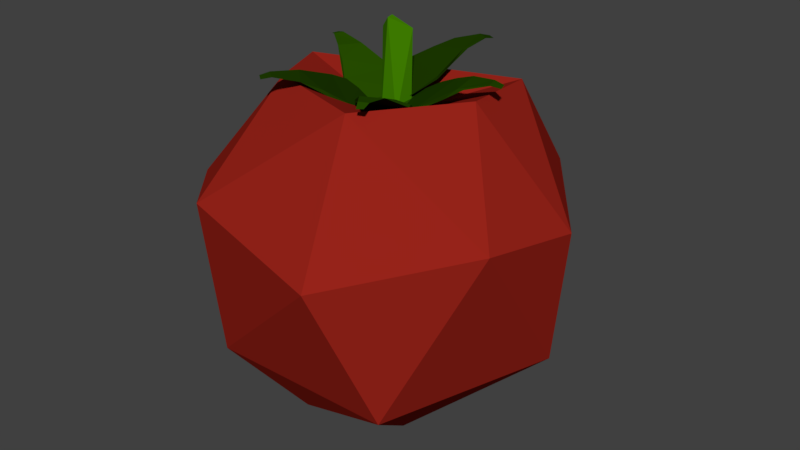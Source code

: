 # Source: Domates.blend  (saved by Blender 2.79.0; exported with 4.5.12 LTS)
import bpy
from mathutils import Matrix  # noqa: F401  (used for matrix-valued properties, if any)

bpy.ops.wm.read_factory_settings(use_empty=True)
scene = bpy.context.scene
scene.name = 'Scene'

# ---- collections
col_collection_1 = bpy.data.collections.new('Collection 1'); scene.collection.children.link(col_collection_1)

# ---- materials (node trees are filled in below, after node groups)
mat_material_005 = bpy.data.materials.new('Material.005')
mat_material_005.alpha_threshold = 0.0
mat_material_005.use_transparent_shadow = False
mat_material_005.diffuse_color = (0.01229, 0.04092, 0.0003035, 1.0)
mat_material_005.roughness = 0.5
mat_material_006 = bpy.data.materials.new('Material.006')
mat_material_006.alpha_threshold = 0.0
mat_material_006.use_transparent_shadow = False
mat_material_006.diffuse_color = (0.0185, 0.07036, 0.0, 1.0)
mat_material_006.roughness = 0.5
mat_material_003 = bpy.data.materials.new('Material.003')
mat_material_003.alpha_threshold = 0.0
mat_material_003.use_transparent_shadow = False
mat_material_003.diffuse_color = (0.02029, 0.07619, 0.0, 1.0)
mat_material_003.roughness = 0.5
mat_material_004 = bpy.data.materials.new('Material.004')
mat_material_004.alpha_threshold = 0.0
mat_material_004.use_transparent_shadow = False
mat_material_004.diffuse_color = (0.01229, 0.04231, 0.0, 1.0)
mat_material_004.roughness = 0.5
mat_material_007 = bpy.data.materials.new('Material.007')
mat_material_007.alpha_threshold = 0.0
mat_material_007.use_transparent_shadow = False
mat_material_007.diffuse_color = (0.0137, 0.04971, 0.0, 1.0)
mat_material_007.roughness = 0.5
mat_material_002 = bpy.data.materials.new('Material.002')
mat_material_002.alpha_threshold = 0.0
mat_material_002.use_transparent_shadow = False
mat_material_002.diffuse_color = (0.06437, 0.2668, 0.0, 1.0)
mat_material_002.roughness = 0.5
mat_material_001 = bpy.data.materials.new('Material.001')
mat_material_001.alpha_threshold = 0.0
mat_material_001.use_transparent_shadow = False
mat_material_001.diffuse_color = (0.3032, 0.01684, 0.01, 1.0)
mat_material_001.roughness = 0.5

# ---- material node trees

# ---- world
world_world = bpy.data.worlds.new('World'); scene.world = world_world
world_world.color = (0.05088, 0.05088, 0.05088)
world_world.use_sun_shadow = False
world_world.sun_shadow_jitter_overblur = 0.0
world_world.cycles.sampling_method = 'MANUAL'

# ---- meshes
me_cube_007 = bpy.data.meshes.new('Cube.007')
me_cube_007.from_pydata([(-0.9691, -1.612, -0.9261), (-0.9691, -1.612, -0.7282), (-1.029, 1.571, -1.069), (-1.029, 1.571, -0.8711), (1.031, -1.612, -0.9261), (1.031, -1.612, -0.7282), (0.9711, 1.571, -1.069), (0.9711, 1.571, -0.8711), (1.787, 1.324, -0.7701), (1.787, 1.324, -1.032), (1.787, -1.324, -1.032), (1.787, -1.324, -0.7701), (2.56, 1.005, -0.8016), (2.56, 1.005, -1.001), (2.56, -1.005, -1.001), (2.56, -1.005, -0.8016), (3.763, 0.7278, -0.829), (3.763, 0.7278, -0.9731), (3.763, -0.7278, -0.9731), (3.763, -0.7278, -0.829), (5.192, 0.2696, -1.286), (5.192, 0.2696, -1.349), (5.192, -0.3686, -1.349), (5.192, -0.3686, -1.286), (5.646, 0.155, -1.629), (5.646, 0.155, -1.679), (5.646, -0.3534, -1.679), (5.646, -0.3534, -1.629), (5.755, -0.02291, -1.795), (5.755, -0.02291, -1.815), (5.755, -0.2229, -1.815), (5.755, -0.2229, -1.795), (-1.729, 1.49, -0.7379), (-1.669, -1.693, -0.5951), (-1.669, -1.693, -0.3972), (-1.729, 1.49, -0.54)], [], [(1, 3, 35, 34), (2, 3, 7, 6), (7, 5, 11, 8), (4, 5, 1, 0), (2, 6, 4, 0), (7, 3, 1, 5), (9, 8, 12, 13), (6, 7, 8, 9), (5, 4, 10, 11), (4, 6, 9, 10), (12, 15, 19, 16), (11, 10, 14, 15), (10, 9, 13, 14), (8, 11, 15, 12), (19, 18, 22, 23), (13, 12, 16, 17), (15, 14, 18, 19), (14, 13, 17, 18), (20, 23, 27, 24), (18, 17, 21, 22), (16, 19, 23, 20), (17, 16, 20, 21), (25, 24, 28, 29), (21, 20, 24, 25), (23, 22, 26, 27), (22, 21, 25, 26), (29, 28, 31, 30), (27, 26, 30, 31), (26, 25, 29, 30), (24, 27, 31, 28), (33, 34, 35, 32), (2, 0, 33, 32), (3, 2, 32, 35), (0, 1, 34, 33)])
me_cube_007.materials.append(mat_material_005)
me_cube_007.use_remesh_preserve_volume = False
me_cube_007.use_remesh_preserve_attributes = False
me_cube_007.use_mirror_vertex_groups = False
me_cube_007.update()
me_cube_006 = bpy.data.meshes.new('Cube.006')
me_cube_006.from_pydata([(-0.9691, -1.612, -0.9261), (-0.9691, -1.612, -0.7282), (-1.029, 1.571, -1.069), (-1.029, 1.571, -0.8711), (1.031, -1.612, -0.9261), (1.031, -1.612, -0.7282), (0.9711, 1.571, -1.069), (0.9711, 1.571, -0.8711), (1.787, 1.324, -0.7701), (1.787, 1.324, -1.032), (1.787, -1.324, -1.032), (1.787, -1.324, -0.7701), (2.56, 1.005, -0.8016), (2.56, 1.005, -1.001), (2.56, -1.005, -1.001), (2.56, -1.005, -0.8016), (3.763, 0.7278, -0.829), (3.763, 0.7278, -0.9731), (3.763, -0.7278, -0.9731), (3.763, -0.7278, -0.829), (5.192, 0.2696, -1.286), (5.192, 0.2696, -1.349), (5.192, -0.3686, -1.349), (5.192, -0.3686, -1.286), (5.646, 0.155, -1.629), (5.646, 0.155, -1.679), (5.646, -0.3534, -1.679), (5.646, -0.3534, -1.629), (5.755, -0.02291, -1.795), (5.755, -0.02291, -1.815), (5.755, -0.2229, -1.815), (5.755, -0.2229, -1.795)], [], [(0, 1, 3, 2), (2, 3, 7, 6), (7, 5, 11, 8), (4, 5, 1, 0), (2, 6, 4, 0), (7, 3, 1, 5), (9, 8, 12, 13), (6, 7, 8, 9), (5, 4, 10, 11), (4, 6, 9, 10), (12, 15, 19, 16), (11, 10, 14, 15), (10, 9, 13, 14), (8, 11, 15, 12), (19, 18, 22, 23), (13, 12, 16, 17), (15, 14, 18, 19), (14, 13, 17, 18), (20, 23, 27, 24), (18, 17, 21, 22), (16, 19, 23, 20), (17, 16, 20, 21), (25, 24, 28, 29), (21, 20, 24, 25), (23, 22, 26, 27), (22, 21, 25, 26), (29, 28, 31, 30), (27, 26, 30, 31), (26, 25, 29, 30), (24, 27, 31, 28)])
me_cube_006.materials.append(mat_material_006)
me_cube_006.use_remesh_preserve_volume = False
me_cube_006.use_remesh_preserve_attributes = False
me_cube_006.use_mirror_vertex_groups = False
me_cube_006.update()
me_cube_005 = bpy.data.meshes.new('Cube.005')
me_cube_005.from_pydata([(-0.9691, -1.612, -0.9261), (-0.9691, -1.612, -0.7282), (-1.029, 1.571, -1.069), (-1.029, 1.571, -0.8711), (1.031, -1.612, -0.9261), (1.031, -1.612, -0.7282), (0.9711, 1.571, -1.069), (0.9711, 1.571, -0.8711), (1.787, 1.324, -0.7701), (1.787, 1.324, -1.032), (1.787, -1.324, -1.032), (1.787, -1.324, -0.7701), (2.56, 1.005, -0.8016), (2.56, 1.005, -1.001), (2.56, -1.005, -1.001), (2.56, -1.005, -0.8016), (3.763, 0.7278, -0.829), (3.763, 0.7278, -0.9731), (3.763, -0.7278, -0.9731), (3.763, -0.7278, -0.829), (5.192, 0.2696, -1.286), (5.192, 0.2696, -1.349), (5.192, -0.3686, -1.349), (5.192, -0.3686, -1.286), (5.646, 0.155, -1.629), (5.646, 0.155, -1.679), (5.646, -0.3534, -1.679), (5.646, -0.3534, -1.629), (5.755, -0.02291, -1.795), (5.755, -0.02291, -1.815), (5.755, -0.2229, -1.815), (5.755, -0.2229, -1.795), (-3.202, 0.8297, -0.04907), (-3.142, -2.353, 0.09378), (-3.142, -2.353, 0.2917), (-3.202, 0.8297, 0.1488)], [], [(1, 3, 35, 34), (2, 3, 7, 6), (7, 5, 11, 8), (4, 5, 1, 0), (2, 6, 4, 0), (7, 3, 1, 5), (9, 8, 12, 13), (6, 7, 8, 9), (5, 4, 10, 11), (4, 6, 9, 10), (12, 15, 19, 16), (11, 10, 14, 15), (10, 9, 13, 14), (8, 11, 15, 12), (19, 18, 22, 23), (13, 12, 16, 17), (15, 14, 18, 19), (14, 13, 17, 18), (20, 23, 27, 24), (18, 17, 21, 22), (16, 19, 23, 20), (17, 16, 20, 21), (25, 24, 28, 29), (21, 20, 24, 25), (23, 22, 26, 27), (22, 21, 25, 26), (29, 28, 31, 30), (27, 26, 30, 31), (26, 25, 29, 30), (24, 27, 31, 28), (33, 34, 35, 32), (2, 0, 33, 32), (3, 2, 32, 35), (0, 1, 34, 33)])
me_cube_005.materials.append(mat_material_003)
me_cube_005.use_remesh_preserve_volume = False
me_cube_005.use_remesh_preserve_attributes = False
me_cube_005.use_mirror_vertex_groups = False
me_cube_005.update()
me_cube_004 = bpy.data.meshes.new('Cube.004')
me_cube_004.from_pydata([(-0.9691, -1.612, -0.9261), (-0.9691, -1.612, -0.7282), (-1.029, 1.571, -1.069), (-1.029, 1.571, -0.8711), (1.031, -1.612, -0.9261), (1.031, -1.612, -0.7282), (0.9711, 1.571, -1.069), (0.9711, 1.571, -0.8711), (1.787, 1.324, -0.7701), (1.787, 1.324, -1.032), (1.787, -1.324, -1.032), (1.787, -1.324, -0.7701), (2.56, 1.005, -0.8016), (2.56, 1.005, -1.001), (2.56, -1.005, -1.001), (2.56, -1.005, -0.8016), (3.763, 0.7278, -0.829), (3.763, 0.7278, -0.9731), (3.763, -0.7278, -0.9731), (3.763, -0.7278, -0.829), (5.192, 0.2696, -1.286), (5.192, 0.2696, -1.349), (5.192, -0.3686, -1.349), (5.192, -0.3686, -1.286), (5.646, 0.155, -1.629), (5.646, 0.155, -1.679), (5.646, -0.3534, -1.679), (5.646, -0.3534, -1.629), (5.755, -0.02291, -1.795), (5.755, -0.02291, -1.815), (5.755, -0.2229, -1.815), (5.755, -0.2229, -1.795)], [], [(0, 1, 3, 2), (2, 3, 7, 6), (7, 5, 11, 8), (4, 5, 1, 0), (2, 6, 4, 0), (7, 3, 1, 5), (9, 8, 12, 13), (6, 7, 8, 9), (5, 4, 10, 11), (4, 6, 9, 10), (12, 15, 19, 16), (11, 10, 14, 15), (10, 9, 13, 14), (8, 11, 15, 12), (19, 18, 22, 23), (13, 12, 16, 17), (15, 14, 18, 19), (14, 13, 17, 18), (20, 23, 27, 24), (18, 17, 21, 22), (16, 19, 23, 20), (17, 16, 20, 21), (25, 24, 28, 29), (21, 20, 24, 25), (23, 22, 26, 27), (22, 21, 25, 26), (29, 28, 31, 30), (27, 26, 30, 31), (26, 25, 29, 30), (24, 27, 31, 28)])
me_cube_004.materials.append(mat_material_004)
me_cube_004.use_remesh_preserve_volume = False
me_cube_004.use_remesh_preserve_attributes = False
me_cube_004.use_mirror_vertex_groups = False
me_cube_004.update()
me_cube_003 = bpy.data.meshes.new('Cube.003')
me_cube_003.from_pydata([(-0.9691, -1.612, -0.9261), (-0.9691, -1.612, -0.7282), (-1.029, 1.571, -1.069), (-1.029, 1.571, -0.8711), (1.031, -1.612, -0.9261), (1.031, -1.612, -0.7282), (0.9711, 1.571, -1.069), (0.9711, 1.571, -0.8711), (1.787, 1.324, -0.7701), (1.787, 1.324, -1.032), (1.787, -1.324, -1.032), (1.787, -1.324, -0.7701), (2.56, 1.005, -0.8016), (2.56, 1.005, -1.001), (2.56, -1.005, -1.001), (2.56, -1.005, -0.8016), (3.763, 0.7278, -0.829), (3.763, 0.7278, -0.9731), (3.763, -0.7278, -0.9731), (3.763, -0.7278, -0.829), (5.192, 0.2696, -1.286), (5.192, 0.2696, -1.349), (5.192, -0.3686, -1.349), (5.192, -0.3686, -1.286), (5.646, 0.155, -1.629), (5.646, 0.155, -1.679), (5.646, -0.3534, -1.679), (5.646, -0.3534, -1.629), (5.755, -0.02291, -1.795), (5.755, -0.02291, -1.815), (5.755, -0.2229, -1.815), (5.755, -0.2229, -1.795)], [], [(0, 1, 3, 2), (2, 3, 7, 6), (7, 5, 11, 8), (4, 5, 1, 0), (2, 6, 4, 0), (7, 3, 1, 5), (9, 8, 12, 13), (6, 7, 8, 9), (5, 4, 10, 11), (4, 6, 9, 10), (12, 15, 19, 16), (11, 10, 14, 15), (10, 9, 13, 14), (8, 11, 15, 12), (19, 18, 22, 23), (13, 12, 16, 17), (15, 14, 18, 19), (14, 13, 17, 18), (20, 23, 27, 24), (18, 17, 21, 22), (16, 19, 23, 20), (17, 16, 20, 21), (25, 24, 28, 29), (21, 20, 24, 25), (23, 22, 26, 27), (22, 21, 25, 26), (29, 28, 31, 30), (27, 26, 30, 31), (26, 25, 29, 30), (24, 27, 31, 28)])
me_cube_003.materials.append(mat_material_007)
me_cube_003.use_remesh_preserve_volume = False
me_cube_003.use_remesh_preserve_attributes = False
me_cube_003.use_mirror_vertex_groups = False
me_cube_003.update()
me_cylinder = bpy.data.meshes.new('Cylinder')
me_cylinder.from_pydata([(0.0, 1.0, -2.456), (0.0, 1.0, 1.0), (0.1951, 0.9808, -2.456), (0.1951, 0.9808, 1.0), (0.3827, 0.9239, -2.456), (0.3827, 0.9239, 1.0), (0.5556, 0.8315, -2.456), (0.5556, 0.8315, 1.0), (0.7071, 0.7071, -2.456), (0.7071, 0.7071, 1.0), (0.8315, 0.5556, -2.456), (0.8315, 0.5556, 1.0), (0.9239, 0.3827, -2.456), (0.9239, 0.3827, 1.0), (0.9808, 0.1951, -2.456), (0.9808, 0.1951, 1.0), (1.0, 7.55e-08, -2.456), (1.0, 7.55e-08, 1.0), (0.9808, -0.1951, -2.456), (0.9808, -0.1951, 1.0), (0.9239, -0.3827, -2.456), (0.9239, -0.3827, 1.0), (0.8315, -0.5556, -2.456), (0.8315, -0.5556, 1.0), (0.7071, -0.7071, -2.456), (0.7071, -0.7071, 1.0), (0.5556, -0.8315, -2.456), (0.5556, -0.8315, 1.0), (0.3827, -0.9239, -2.456), (0.3827, -0.9239, 1.0), (0.1951, -0.9808, -2.456), (0.1951, -0.9808, 1.0), (-3.258e-07, -1.0, -2.456), (-3.258e-07, -1.0, 1.0), (-0.1951, -0.9808, -2.456), (-0.1951, -0.9808, 1.0), (-0.3827, -0.9239, -2.456), (-0.3827, -0.9239, 1.0), (-0.5556, -0.8315, -2.456), (-0.5556, -0.8315, 1.0), (-0.7071, -0.7071, -2.456), (-0.7071, -0.7071, 1.0), (-0.8315, -0.5556, -2.456), (-0.8315, -0.5556, 1.0), (-0.9239, -0.3827, -2.456), (-0.9239, -0.3827, 1.0), (-0.9808, -0.1951, -2.456), (-0.9808, -0.1951, 1.0), (-1.0, 9.656e-07, -2.456), (-1.0, 9.656e-07, 1.0), (-0.9808, 0.1951, -2.456), (-0.9808, 0.1951, 1.0), (-0.9239, 0.3827, -2.456), (-0.9239, 0.3827, 1.0), (-0.8315, 0.5556, -2.456), (-0.8315, 0.5556, 1.0), (-0.7071, 0.7071, -2.456), (-0.7071, 0.7071, 1.0), (-0.5556, 0.8315, -2.456), (-0.5556, 0.8315, 1.0), (-0.3827, 0.9239, -2.456), (-0.3827, 0.9239, 1.0), (-0.1951, 0.9808, -2.456), (-0.1951, 0.9808, 1.0), (0.0, 1.0, -5.19), (0.1951, 0.9808, -5.19), (0.3827, 0.9239, -5.19), (0.5556, 0.8315, -5.19), (0.7071, 0.7071, -5.19), (0.8315, 0.5556, -5.19), (0.9239, 0.3827, -5.19), (0.9808, 0.1951, -5.19), (1.0, 7.55e-08, -5.19), (0.9808, -0.1951, -5.19), (0.9239, -0.3827, -5.19), (0.8315, -0.5556, -5.19), (0.7071, -0.7071, -5.19), (0.5556, -0.8315, -5.19), (0.3827, -0.9239, -5.19), (0.1951, -0.9808, -5.19), (-3.258e-07, -1.0, -5.19), (-0.1951, -0.9808, -5.19), (-0.3827, -0.9239, -5.19), (-0.5556, -0.8315, -5.19), (-0.7071, -0.7071, -5.19), (-0.8315, -0.5556, -5.19), (-0.9239, -0.3827, -5.19), (-0.9808, -0.1951, -5.19), (-1.0, 9.656e-07, -5.19), (-0.9808, 0.1951, -5.19), (-0.9239, 0.3827, -5.19), (-0.8315, 0.5556, -5.19), (-0.7071, 0.7071, -5.19), (-0.5556, 0.8315, -5.19), (-0.3827, 0.9239, -5.19), (-0.1951, 0.9808, -5.19), (4.016e-08, 1.031, -6.047), (0.1291, 1.018, -6.047), (0.2532, 0.9806, -6.047), (0.3677, 0.9194, -6.047), (0.4679, 0.8371, -6.047), (0.5502, 0.7368, -6.047), (0.6114, 0.6224, -6.047), (0.649, 0.4983, -6.047), (0.6618, 0.3692, -6.047), (0.649, 0.2401, -6.047), (0.6114, 0.1159, -6.047), (0.5502, 0.001534, -6.047), (0.4679, -0.09875, -6.047), (0.3677, -0.181, -6.047), (0.2532, -0.2422, -6.047), (0.1291, -0.2799, -6.047), (-1.755e-07, -0.2926, -6.047), (-0.1291, -0.2799, -6.047), (-0.2532, -0.2422, -6.047), (-0.3677, -0.181, -6.047), (-0.4679, -0.09875, -6.047), (-0.5502, 0.001534, -6.047), (-0.6114, 0.1159, -6.047), (-0.649, 0.2401, -6.047), (-0.6618, 0.3692, -6.047), (-0.649, 0.4983, -6.047), (-0.6114, 0.6224, -6.047), (-0.5502, 0.7368, -6.047), (-0.4679, 0.8371, -6.047), (-0.3677, 0.9194, -6.047), (-0.2532, 0.9806, -6.047), (-0.1291, 1.018, -6.047), (8.503e-08, 1.029, -6.487), (0.05219, 1.024, -6.487), (0.1024, 1.009, -6.487), (0.1486, 0.9843, -6.487), (0.1892, 0.951, -6.487), (0.2225, 0.9105, -6.487), (0.2472, 0.8642, -6.487), (0.2624, 0.814, -6.487), (0.2675, 0.7618, -6.487), (0.2624, 0.7096, -6.487), (0.2472, 0.6594, -6.487), (0.2225, 0.6132, -6.487), (0.1892, 0.5726, -6.487), (0.1486, 0.5394, -6.487), (0.1024, 0.5146, -6.487), (0.05219, 0.4994, -6.487), (-2.143e-09, 0.4943, -6.487), (-0.05219, 0.4994, -6.487), (-0.1024, 0.5146, -6.487), (-0.1486, 0.5394, -6.487), (-0.1892, 0.5726, -6.487), (-0.2225, 0.6132, -6.487), (-0.2472, 0.6594, -6.487), (-0.2624, 0.7096, -6.487), (-0.2675, 0.7618, -6.487), (-0.2624, 0.814, -6.487), (-0.2472, 0.8642, -6.487), (-0.2225, 0.9105, -6.487), (-0.1892, 0.951, -6.487), (-0.1486, 0.9843, -6.487), (-0.1024, 1.009, -6.487), (-0.05219, 1.024, -6.487)], [], [(0, 1, 3, 2), (2, 3, 5, 4), (4, 5, 7, 6), (6, 7, 9, 8), (8, 9, 11, 10), (10, 11, 13, 12), (12, 13, 15, 14), (14, 15, 17, 16), (16, 17, 19, 18), (18, 19, 21, 20), (20, 21, 23, 22), (22, 23, 25, 24), (24, 25, 27, 26), (26, 27, 29, 28), (28, 29, 31, 30), (30, 31, 33, 32), (32, 33, 35, 34), (34, 35, 37, 36), (36, 37, 39, 38), (38, 39, 41, 40), (40, 41, 43, 42), (42, 43, 45, 44), (44, 45, 47, 46), (46, 47, 49, 48), (48, 49, 51, 50), (50, 51, 53, 52), (52, 53, 55, 54), (54, 55, 57, 56), (56, 57, 59, 58), (58, 59, 61, 60), (3, 1, 63, 61, 59, 57, 55, 53, 51, 49, 47, 45, 43, 41, 39, 37, 35, 33, 31, 29, 27, 25, 23, 21, 19, 17, 15, 13, 11, 9, 7, 5), (60, 61, 63, 62), (62, 63, 1, 0), (16, 18, 73, 72), (87, 88, 120, 119), (34, 36, 82, 81), (52, 54, 91, 90), (8, 10, 69, 68), (26, 28, 78, 77), (44, 46, 87, 86), (0, 2, 65, 64), (62, 0, 64, 95), (18, 20, 74, 73), (36, 38, 83, 82), (54, 56, 92, 91), (10, 12, 70, 69), (28, 30, 79, 78), (46, 48, 88, 87), (2, 4, 66, 65), (20, 22, 75, 74), (38, 40, 84, 83), (56, 58, 93, 92), (12, 14, 71, 70), (30, 32, 80, 79), (48, 50, 89, 88), (4, 6, 67, 66), (22, 24, 76, 75), (40, 42, 85, 84), (58, 60, 94, 93), (14, 16, 72, 71), (32, 34, 81, 80), (50, 52, 90, 89), (6, 8, 68, 67), (24, 26, 77, 76), (42, 44, 86, 85), (60, 62, 95, 94), (105, 106, 138, 137), (74, 75, 107, 106), (88, 89, 121, 120), (75, 76, 108, 107), (89, 90, 122, 121), (76, 77, 109, 108), (90, 91, 123, 122), (77, 78, 110, 109), (64, 65, 97, 96), (91, 92, 124, 123), (78, 79, 111, 110), (65, 66, 98, 97), (92, 93, 125, 124), (79, 80, 112, 111), (66, 67, 99, 98), (93, 94, 126, 125), (80, 81, 113, 112), (67, 68, 100, 99), (94, 95, 127, 126), (81, 82, 114, 113), (68, 69, 101, 100), (95, 64, 96, 127), (82, 83, 115, 114), (69, 70, 102, 101), (83, 84, 116, 115), (70, 71, 103, 102), (84, 85, 117, 116), (71, 72, 104, 103), (85, 86, 118, 117), (72, 73, 105, 104), (86, 87, 119, 118), (73, 74, 106, 105), (128, 129, 130, 131, 132, 133, 134, 135, 136, 137, 138, 139, 140, 141, 142, 143, 144, 145, 146, 147, 148, 149, 150, 151, 152, 153, 154, 155, 156, 157, 158, 159), (119, 120, 152, 151), (106, 107, 139, 138), (120, 121, 153, 152), (107, 108, 140, 139), (121, 122, 154, 153), (108, 109, 141, 140), (122, 123, 155, 154), (109, 110, 142, 141), (96, 97, 129, 128), (123, 124, 156, 155), (110, 111, 143, 142), (97, 98, 130, 129), (124, 125, 157, 156), (111, 112, 144, 143), (98, 99, 131, 130), (125, 126, 158, 157), (112, 113, 145, 144), (99, 100, 132, 131), (126, 127, 159, 158), (113, 114, 146, 145), (100, 101, 133, 132), (127, 96, 128, 159), (114, 115, 147, 146), (101, 102, 134, 133), (115, 116, 148, 147), (102, 103, 135, 134), (116, 117, 149, 148), (103, 104, 136, 135), (117, 118, 150, 149), (104, 105, 137, 136), (118, 119, 151, 150)])
me_cylinder.materials.append(mat_material_002)
me_cylinder.use_remesh_preserve_volume = False
me_cylinder.use_remesh_preserve_attributes = False
me_cylinder.use_mirror_vertex_groups = False
me_cylinder.update()
me_icosphere = bpy.data.meshes.new('Icosphere')
me_icosphere.from_pydata([(0.0, 0.0, -1.061), (0.7236, -0.5257, -0.5084), (-0.2764, -0.8506, -0.5084), (-0.8944, 0.0, -0.5084), (-0.2764, 0.8506, -0.5084), (0.7236, 0.5257, -0.5084), (0.2764, -0.8506, 0.4472), (-0.7236, -0.5257, 0.4472), (-0.7236, 0.5257, 0.4472), (0.2764, 0.8506, 0.4472), (0.8944, 0.0, 0.4472), (0.0, 0.0, 0.6542), (-0.1625, -0.5, -0.9119), (0.4253, -0.309, -0.9119), (0.2629, -0.809, -0.5869), (0.8506, 0.0, -0.5869), (0.4253, 0.309, -0.9119), (-0.5257, 0.0, -0.9119), (-0.6882, -0.5, -0.5869), (-0.1625, 0.5, -0.9119), (-0.6882, 0.5, -0.5869), (0.2629, 0.809, -0.5869), (0.9511, -0.309, 0.0), (0.9511, 0.309, 0.0), (0.0, -1.0, 0.0), (0.5878, -0.809, 0.0), (-0.9511, -0.309, 0.0), (-0.5878, -0.809, 0.0), (-0.5878, 0.809, 0.0), (-0.9511, 0.309, 0.0), (0.5878, 0.809, 0.0), (0.0, 1.0, 0.0), (0.6882, -0.5, 0.5257), (-0.2629, -0.809, 0.5257), (-0.8506, 0.0, 0.5257), (-0.2629, 0.809, 0.5257), (0.6882, 0.5, 0.5257), (0.1625, -0.5, 0.8507), (0.5257, 0.0, 0.8507), (-0.4253, -0.309, 0.8507), (-0.4253, 0.309, 0.8507), (0.1625, 0.5, 0.8507)], [], [(0, 13, 12), (1, 13, 15), (0, 12, 17), (0, 17, 19), (0, 19, 16), (1, 15, 22), (2, 14, 24), (3, 18, 26), (4, 20, 28), (5, 21, 30), (1, 22, 25), (2, 24, 27), (3, 26, 29), (4, 28, 31), (5, 30, 23), (6, 32, 37), (7, 33, 39), (8, 34, 40), (9, 35, 41), (10, 36, 38), (38, 41, 11), (38, 36, 41), (36, 9, 41), (41, 40, 11), (41, 35, 40), (35, 8, 40), (40, 39, 11), (40, 34, 39), (34, 7, 39), (39, 37, 11), (39, 33, 37), (33, 6, 37), (37, 38, 11), (37, 32, 38), (32, 10, 38), (23, 36, 10), (23, 30, 36), (30, 9, 36), (31, 35, 9), (31, 28, 35), (28, 8, 35), (29, 34, 8), (29, 26, 34), (26, 7, 34), (27, 33, 7), (27, 24, 33), (24, 6, 33), (25, 32, 6), (25, 22, 32), (22, 10, 32), (30, 31, 9), (30, 21, 31), (21, 4, 31), (28, 29, 8), (28, 20, 29), (20, 3, 29), (26, 27, 7), (26, 18, 27), (18, 2, 27), (24, 25, 6), (24, 14, 25), (14, 1, 25), (22, 23, 10), (22, 15, 23), (15, 5, 23), (16, 21, 5), (16, 19, 21), (19, 4, 21), (19, 20, 4), (19, 17, 20), (17, 3, 20), (17, 18, 3), (17, 12, 18), (12, 2, 18), (15, 16, 5), (15, 13, 16), (13, 0, 16), (12, 14, 2), (12, 13, 14), (13, 1, 14)])
me_icosphere.materials.append(mat_material_001)
me_icosphere.use_remesh_preserve_volume = False
me_icosphere.use_remesh_preserve_attributes = False
me_icosphere.use_mirror_vertex_groups = False
me_icosphere.update()

# ---- objects
ob_cube_004 = bpy.data.objects.new('Cube.004', me_cube_007)
ob_cube_003 = bpy.data.objects.new('Cube.003', me_cube_006)
ob_cube_002 = bpy.data.objects.new('Cube.002', me_cube_005)
ob_cube_001 = bpy.data.objects.new('Cube.001', me_cube_004)
ob_cube = bpy.data.objects.new('Cube', me_cube_003)
ob_cylinder = bpy.data.objects.new('Cylinder', me_cylinder)
ob_icosphere = bpy.data.objects.new('Icosphere', me_icosphere)

# ---- transforms, parenting, visibility, modifiers, constraints
ob_cube_004.location = (-0.01405, -0.009463, 0.4449)
ob_cube_004.rotation_euler = (-0.1938, -0.4384, -2.033)
ob_cube_004.scale = (0.01056, 0.01056, 0.01056)
ob_cube_004.lineart.crease_threshold = 0.0
_m = ob_cube_004.modifiers.new('Decimate', 'DECIMATE')
_m.ratio = 0.4676
ob_cube_003.location = (0.004925, -0.007234, 0.443)
ob_cube_003.rotation_euler = (0.04181, -0.4734, -1.108)
ob_cube_003.scale = (0.01056, 0.01056, 0.01056)
ob_cube_003.lineart.crease_threshold = 0.0
_m = ob_cube_003.modifiers.new('Decimate', 'DECIMATE')
_m.ratio = 0.4676
ob_cube_002.location = (-0.01403, 0.005789, 0.4455)
ob_cube_002.rotation_euler = (-0.02452, -0.4384, 2.772)
ob_cube_002.scale = (0.01056, 0.01056, 0.01056)
ob_cube_002.lineart.crease_threshold = 0.0
_m = ob_cube_002.modifiers.new('Decimate', 'DECIMATE')
_m.ratio = 0.4676
ob_cube_001.location = (-0.003981, 0.0192, 0.4496)
ob_cube_001.rotation_euler = (0.1326, -0.4384, 1.153)
ob_cube_001.scale = (0.01056, 0.01056, 0.01056)
ob_cube_001.lineart.crease_threshold = 0.0
_m = ob_cube_001.modifiers.new('Decimate', 'DECIMATE')
_m.ratio = 0.4676
ob_cube.location = (0.01327, 0.002809, 0.4445)
ob_cube.rotation_euler = (0.2303, -0.4734, 0.09148)
ob_cube.scale = (0.01056, 0.01056, 0.01056)
ob_cube.lineart.crease_threshold = 0.0
_m = ob_cube.modifiers.new('Decimate', 'DECIMATE')
_m.ratio = 0.4676
ob_cylinder.location = (0.002177, 0.003758, 0.4331)
ob_cylinder.scale = (-0.008256, -0.008256, -0.008256)
ob_cylinder.lineart.crease_threshold = 0.0
_m = ob_cylinder.modifiers.new('Decimate', 'DECIMATE')
_m.ratio = 0.04167
ob_icosphere.location = (0.0, 0.0, 0.3441)
ob_icosphere.scale = (0.1224, 0.1224, 0.1224)
ob_icosphere.lineart.crease_threshold = 0.0
_m = ob_icosphere.modifiers.new('Decimate', 'DECIMATE')
_m.ratio = 0.5278

# ---- collection membership
col_collection_1.objects.link(ob_cube_004)
col_collection_1.objects.link(ob_cube_003)
col_collection_1.objects.link(ob_cube_002)
col_collection_1.objects.link(ob_cube_001)
col_collection_1.objects.link(ob_cube)
col_collection_1.objects.link(ob_cylinder)
col_collection_1.objects.link(ob_icosphere)

# ---- scene / render settings (as saved in the file)
scene.frame_start = 1; scene.frame_end = 250; scene.frame_set(1)
scene.render.engine = 'BLENDER_EEVEE_NEXT'
scene.render.resolution_percentage = 50
scene.render.dither_intensity = 0.0
scene.cycles.use_denoising = False
scene.cycles.samples = 128
scene.cycles.sampling_pattern = 'TABULATED_SOBOL'
scene.cycles.use_adaptive_sampling = False
scene.cycles.use_light_tree = False
scene.cycles.blur_glossy = 0.0
scene.cycles.sample_clamp_indirect = 0.0
scene.view_settings.view_transform = 'Standard'
bpy.context.view_layer.update()

# ---- added for rendering (the .blend has no active camera and no usable light): camera, sun
cam_auto = bpy.data.cameras.new('AutoCamera')
cam_auto.lens = 50.0
cam_auto.sensor_width = 36.0
cam_auto.clip_end = 1000.0
ob_auto_camera = bpy.data.objects.new('AutoCamera', cam_auto)
scene.collection.objects.link(ob_auto_camera)
ob_auto_camera.location = (0.411049, -0.48322, 0.673207)
ob_auto_camera.rotation_euler = (1.09748, -7.21219e-08, 0.694738)
scene.camera = ob_auto_camera
light_auto_sun = bpy.data.lights.new('AutoSun', 'SUN')
light_auto_sun.energy = 3.0
light_auto_sun.angle = 0.0523599
ob_auto_sun = bpy.data.objects.new('AutoSun', light_auto_sun)
scene.collection.objects.link(ob_auto_sun)
ob_auto_sun.rotation_euler = (0.872665, 0.174533, 0.523599)
bpy.context.view_layer.update()
